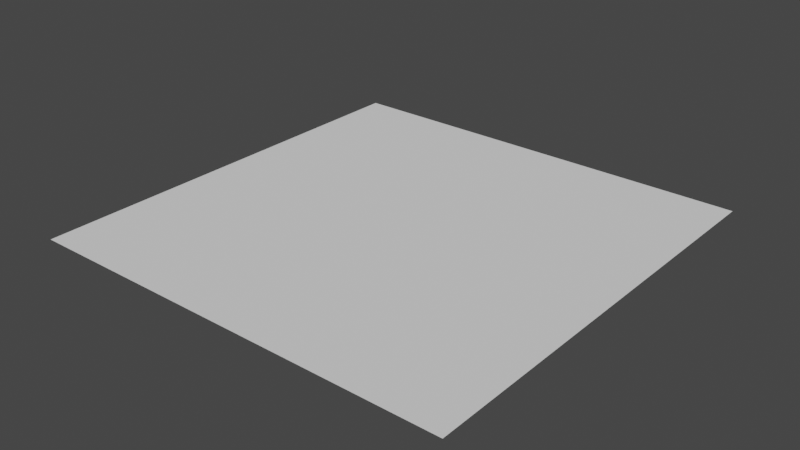 # Source: subway_platform.blend  (saved by Blender 2.80.48; exported with 4.5.12 LTS)
import bpy
from mathutils import Matrix  # noqa: F401  (used for matrix-valued properties, if any)

bpy.ops.wm.read_factory_settings(use_empty=True)
scene = bpy.context.scene
scene.name = 'Scene'

# ---- collections
col_collection = bpy.data.collections.new('Collection'); scene.collection.children.link(col_collection)

# ---- world
world_world = bpy.data.worlds.new('World'); scene.world = world_world
world_world.use_nodes = True; world_world.node_tree.nodes.clear()
_N = world_world.node_tree.nodes; _L = world_world.node_tree.links
n0 = _N.new('ShaderNodeOutputWorld'); n0.name = 'World Output'; n0.location = (300, 300)
n1 = _N.new('ShaderNodeBackground'); n1.name = 'Background'; n1.location = (10, 300)
n1.inputs[0].default_value = (0.05088, 0.05088, 0.05088, 1.0)
_L.new(n1.outputs[0], n0.inputs[0])
n0.is_active_output = True
world_world.color = (0.05088, 0.05088, 0.05088)
world_world.use_sun_shadow = False
world_world.sun_shadow_jitter_overblur = 0.0

# ---- meshes
me_plane = bpy.data.meshes.new('Plane')
me_plane.from_pydata([(-1.0, -1.0, 0.0), (1.0, -1.0, 0.0), (-1.0, 1.0, 0.0), (1.0, 1.0, 0.0)], [], [(0, 1, 3, 2)])
_uv = me_plane.uv_layers.new(name='UVMap')
_uv.uv.foreach_set('vector', [0.0, 0.0, 1.0, 0.0, 1.0, 1.0, 0.0, 1.0])
me_plane.use_remesh_preserve_volume = False
me_plane.use_remesh_preserve_attributes = False
me_plane.use_mirror_vertex_groups = False
me_plane.update()

# ---- objects
ob_plane = bpy.data.objects.new('Plane', me_plane)

# ---- transforms, parenting, visibility, modifiers, constraints
ob_plane.location = (0.0, 0.0, 0.0)
ob_plane.scale = (4.0, 4.0, 4.0)
ob_plane.lineart.crease_threshold = 0.0

# ---- collection membership
col_collection.objects.link(ob_plane)

# ---- scene / render settings (as saved in the file)
scene.frame_start = 1; scene.frame_end = 250; scene.frame_set(1)
scene.render.engine = 'BLENDER_EEVEE_NEXT'
scene.cycles.use_denoising = False
scene.cycles.samples = 128
scene.cycles.sampling_pattern = 'TABULATED_SOBOL'
scene.cycles.use_adaptive_sampling = False
scene.cycles.use_light_tree = False
scene.view_settings.view_transform = 'Filmic'
bpy.context.view_layer.update()

# ---- added for rendering (the .blend has no active camera and no usable light): camera, sun
cam_auto = bpy.data.cameras.new('AutoCamera')
cam_auto.lens = 50.0
cam_auto.sensor_width = 36.0
cam_auto.clip_end = 1000.0
ob_auto_camera = bpy.data.objects.new('AutoCamera', cam_auto)
scene.collection.objects.link(ob_auto_camera)
ob_auto_camera.location = (10.4677, -12.5613, 8.37418)
ob_auto_camera.rotation_euler = (1.09748, -7.21219e-08, 0.694738)
scene.camera = ob_auto_camera
light_auto_sun = bpy.data.lights.new('AutoSun', 'SUN')
light_auto_sun.energy = 3.0
light_auto_sun.angle = 0.0523599
ob_auto_sun = bpy.data.objects.new('AutoSun', light_auto_sun)
scene.collection.objects.link(ob_auto_sun)
ob_auto_sun.rotation_euler = (0.872665, 0.174533, 0.523599)
bpy.context.view_layer.update()
